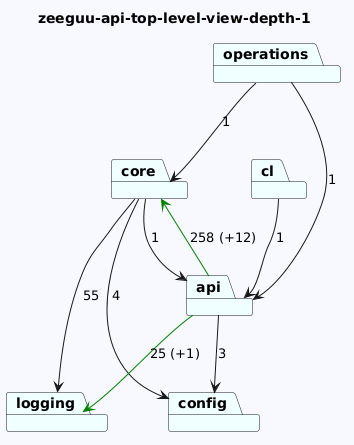

The diagram above was rendered by PlantUML. Its source (embedded in the PNG):
@startuml
skinparam backgroundColor GhostWhite
title zeeguu-api-top-level-view-depth-1
package "config" #Azure
package "cl" #Azure
package "operations" #Azure
package "logging" #Azure
package "core" #Azure
package "api" #Azure

"cl"-->"api"  : 1
"operations"-->"api"  : 1
"operations"-->"core"  : 1

"core"-->"logging"  : 55
"core"-->"config"  : 4
"core"-->"api"  : 1
"api"-->"logging" #Green : 25 (+1)
"api"-->"config"  : 3
"api"-->"core" #Green : 258 (+12)
@enduml